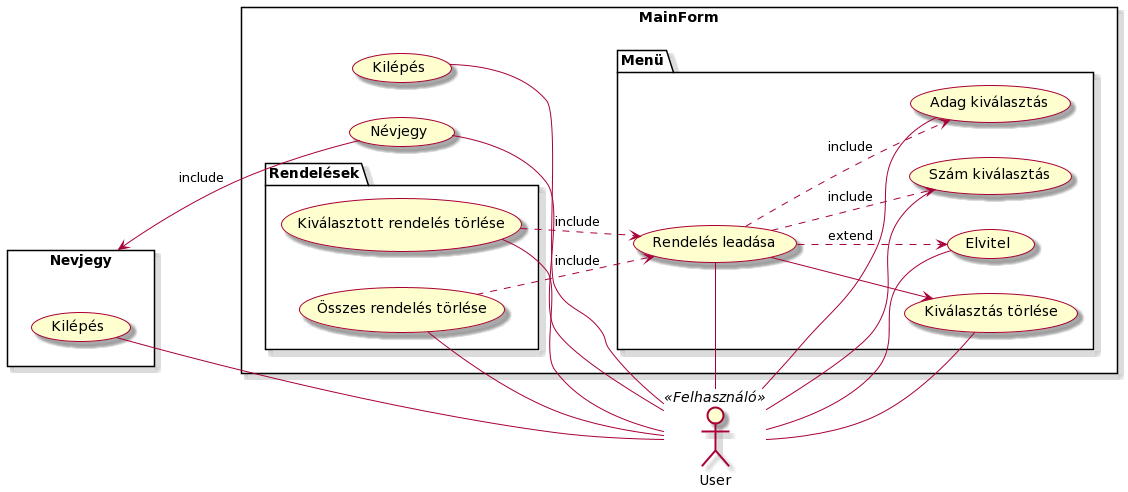

The diagram above was rendered by PlantUML. Its source (embedded in the PNG):
@startuml
skin rose

left to right direction

rectangle MainForm {
    (Névjegy) as nevjegy
    (Kilépés) as kilepes

    package "Menü" as menu{
      (Adag kiválasztás) as adag
      (Szám kiválasztás) as szam
      (Elvitel) as elvitel
      (Rendelés leadása) as rendel
      (Kiválasztás törlése) as megsem
    }
    package "Rendelések" as rendelesek{
      (Kiválasztott rendelés törlése) as kivdel
      (Összes rendelés törlése) as alldel
    }
}

rectangle Nevjegy{
    (Kilépés) as exit
}

(rendel) ..> (adag) : include
(rendel) ..> (szam) : include
(rendel) ..> (elvitel) : extend

(rendel) --> (megsem)

(kivdel) ..> (rendel) : include
(alldel) ..> (rendel) : include

User <<Felhasználó>> as user

(nevjegy) -up-> (Nevjegy) : include

(kilepes) -left- user
(nevjegy) -left- user

(kivdel) -left- user
(alldel) -left- user

(adag) -right- user
(szam) -right- user
(elvitel) -right- user
(rendel) -right- user
(megsem) -right- user

(exit) -- user
@enduml